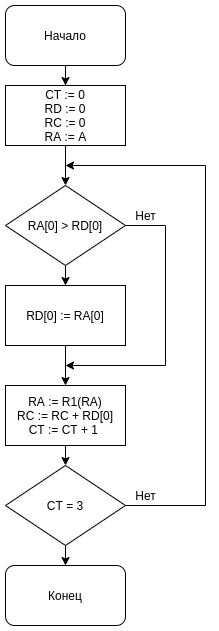

The diagram above was exported from draw.io. Its source (the exported page's mxGraphModel, read from the mxfile embedded in the PNG):
<mxGraphModel dx="1028" dy="532" grid="1" gridSize="10" guides="1" tooltips="1" connect="1" arrows="1" fold="1" page="1" pageScale="1" pageWidth="827" pageHeight="1169" math="0" shadow="0">
  <root>
    <mxCell id="0" />
    <mxCell id="1" parent="0" />
    <mxCell id="IzSAgaKSfeJot4t4YaQk-3" style="edgeStyle=orthogonalEdgeStyle;rounded=0;orthogonalLoop=1;jettySize=auto;html=1;exitX=0.5;exitY=1;exitDx=0;exitDy=0;" parent="1" source="IzSAgaKSfeJot4t4YaQk-1" target="IzSAgaKSfeJot4t4YaQk-2" edge="1">
      <mxGeometry relative="1" as="geometry" />
    </mxCell>
    <mxCell id="IzSAgaKSfeJot4t4YaQk-1" value="Начало" style="rounded=1;whiteSpace=wrap;html=1;" parent="1" vertex="1">
      <mxGeometry x="360" y="20" width="120" height="60" as="geometry" />
    </mxCell>
    <mxCell id="IzSAgaKSfeJot4t4YaQk-5" value="" style="edgeStyle=orthogonalEdgeStyle;rounded=0;orthogonalLoop=1;jettySize=auto;html=1;" parent="1" source="IzSAgaKSfeJot4t4YaQk-2" target="IzSAgaKSfeJot4t4YaQk-4" edge="1">
      <mxGeometry relative="1" as="geometry" />
    </mxCell>
    <mxCell id="IzSAgaKSfeJot4t4YaQk-2" value="CT := 0&lt;br&gt;RD := 0&lt;br&gt;RC := 0&lt;br&gt;&amp;nbsp;RA := A&amp;nbsp;" style="rounded=0;whiteSpace=wrap;html=1;" parent="1" vertex="1">
      <mxGeometry x="360" y="100" width="120" height="60" as="geometry" />
    </mxCell>
    <mxCell id="IzSAgaKSfeJot4t4YaQk-7" style="edgeStyle=orthogonalEdgeStyle;rounded=0;orthogonalLoop=1;jettySize=auto;html=1;exitX=0.5;exitY=1;exitDx=0;exitDy=0;entryX=0.5;entryY=0;entryDx=0;entryDy=0;" parent="1" source="IzSAgaKSfeJot4t4YaQk-4" target="IzSAgaKSfeJot4t4YaQk-6" edge="1">
      <mxGeometry relative="1" as="geometry" />
    </mxCell>
    <mxCell id="IzSAgaKSfeJot4t4YaQk-4" value="RA[0] &amp;gt; RD[0]" style="rhombus;whiteSpace=wrap;html=1;" parent="1" vertex="1">
      <mxGeometry x="360" y="200" width="120" height="80" as="geometry" />
    </mxCell>
    <mxCell id="IzSAgaKSfeJot4t4YaQk-8" style="edgeStyle=orthogonalEdgeStyle;rounded=0;orthogonalLoop=1;jettySize=auto;html=1;exitX=0.5;exitY=1;exitDx=0;exitDy=0;" parent="1" source="IzSAgaKSfeJot4t4YaQk-6" edge="1">
      <mxGeometry relative="1" as="geometry">
        <mxPoint x="420" y="400" as="targetPoint" />
      </mxGeometry>
    </mxCell>
    <mxCell id="IzSAgaKSfeJot4t4YaQk-6" value="RD[0] := RA[0]" style="rounded=0;whiteSpace=wrap;html=1;" parent="1" vertex="1">
      <mxGeometry x="360" y="300" width="120" height="60" as="geometry" />
    </mxCell>
    <mxCell id="IzSAgaKSfeJot4t4YaQk-9" value="CT = 3" style="rhombus;whiteSpace=wrap;html=1;" parent="1" vertex="1">
      <mxGeometry x="360" y="480" width="120" height="80" as="geometry" />
    </mxCell>
    <mxCell id="IzSAgaKSfeJot4t4YaQk-12" value="" style="endArrow=none;html=1;entryX=1;entryY=0.5;entryDx=0;entryDy=0;" parent="1" target="IzSAgaKSfeJot4t4YaQk-4" edge="1">
      <mxGeometry width="50" height="50" relative="1" as="geometry">
        <mxPoint x="520" y="240" as="sourcePoint" />
        <mxPoint x="440" y="250" as="targetPoint" />
      </mxGeometry>
    </mxCell>
    <mxCell id="IzSAgaKSfeJot4t4YaQk-13" value="" style="endArrow=none;html=1;" parent="1" edge="1">
      <mxGeometry width="50" height="50" relative="1" as="geometry">
        <mxPoint x="520" y="380" as="sourcePoint" />
        <mxPoint x="520" y="240" as="targetPoint" />
      </mxGeometry>
    </mxCell>
    <mxCell id="IzSAgaKSfeJot4t4YaQk-14" value="" style="endArrow=classic;html=1;" parent="1" edge="1">
      <mxGeometry width="50" height="50" relative="1" as="geometry">
        <mxPoint x="520" y="380" as="sourcePoint" />
        <mxPoint x="420" y="380" as="targetPoint" />
      </mxGeometry>
    </mxCell>
    <mxCell id="IzSAgaKSfeJot4t4YaQk-15" value="Нет" style="text;html=1;align=center;verticalAlign=middle;resizable=0;points=[];autosize=1;" parent="1" vertex="1">
      <mxGeometry x="480" y="220" width="40" height="20" as="geometry" />
    </mxCell>
    <mxCell id="IzSAgaKSfeJot4t4YaQk-22" value="" style="endArrow=classic;html=1;" parent="1" edge="1">
      <mxGeometry width="50" height="50" relative="1" as="geometry">
        <mxPoint x="560" y="180" as="sourcePoint" />
        <mxPoint x="420" y="180" as="targetPoint" />
      </mxGeometry>
    </mxCell>
    <mxCell id="IzSAgaKSfeJot4t4YaQk-23" value="" style="endArrow=none;html=1;" parent="1" edge="1">
      <mxGeometry width="50" height="50" relative="1" as="geometry">
        <mxPoint x="560" y="520" as="sourcePoint" />
        <mxPoint x="560" y="180" as="targetPoint" />
      </mxGeometry>
    </mxCell>
    <mxCell id="IzSAgaKSfeJot4t4YaQk-28" value="" style="endArrow=classic;html=1;entryX=0.5;entryY=0;entryDx=0;entryDy=0;exitX=0.5;exitY=1;exitDx=0;exitDy=0;" parent="1" target="IzSAgaKSfeJot4t4YaQk-30" edge="1" source="IzSAgaKSfeJot4t4YaQk-9">
      <mxGeometry width="50" height="50" relative="1" as="geometry">
        <mxPoint x="420" y="640" as="sourcePoint" />
        <mxPoint x="440" y="660" as="targetPoint" />
      </mxGeometry>
    </mxCell>
    <mxCell id="IzSAgaKSfeJot4t4YaQk-30" value="Конец" style="rounded=1;whiteSpace=wrap;html=1;" parent="1" vertex="1">
      <mxGeometry x="360" y="580" width="120" height="60" as="geometry" />
    </mxCell>
    <mxCell id="IzSAgaKSfeJot4t4YaQk-33" style="edgeStyle=orthogonalEdgeStyle;rounded=0;orthogonalLoop=1;jettySize=auto;html=1;exitX=0.5;exitY=1;exitDx=0;exitDy=0;entryX=0.5;entryY=0;entryDx=0;entryDy=0;" parent="1" source="IzSAgaKSfeJot4t4YaQk-32" edge="1">
      <mxGeometry relative="1" as="geometry">
        <mxPoint x="420" y="480" as="targetPoint" />
      </mxGeometry>
    </mxCell>
    <mxCell id="IzSAgaKSfeJot4t4YaQk-32" value="RA := R1(RA)&lt;br&gt;RC := RC + RD[0]&lt;br&gt;CT := CT + 1&amp;nbsp;" style="rounded=0;whiteSpace=wrap;html=1;" parent="1" vertex="1">
      <mxGeometry x="360" y="400" width="120" height="60" as="geometry" />
    </mxCell>
    <mxCell id="J_2r_aE18ISq6vhiwpGA-1" value="" style="endArrow=none;html=1;entryX=1;entryY=0.5;entryDx=0;entryDy=0;" edge="1" parent="1" target="IzSAgaKSfeJot4t4YaQk-9">
      <mxGeometry width="50" height="50" relative="1" as="geometry">
        <mxPoint x="560" y="520" as="sourcePoint" />
        <mxPoint x="740" y="510" as="targetPoint" />
      </mxGeometry>
    </mxCell>
    <mxCell id="J_2r_aE18ISq6vhiwpGA-2" value="Нет" style="text;html=1;align=center;verticalAlign=middle;resizable=0;points=[];autosize=1;" vertex="1" parent="1">
      <mxGeometry x="480" y="500" width="40" height="20" as="geometry" />
    </mxCell>
  </root>
</mxGraphModel>